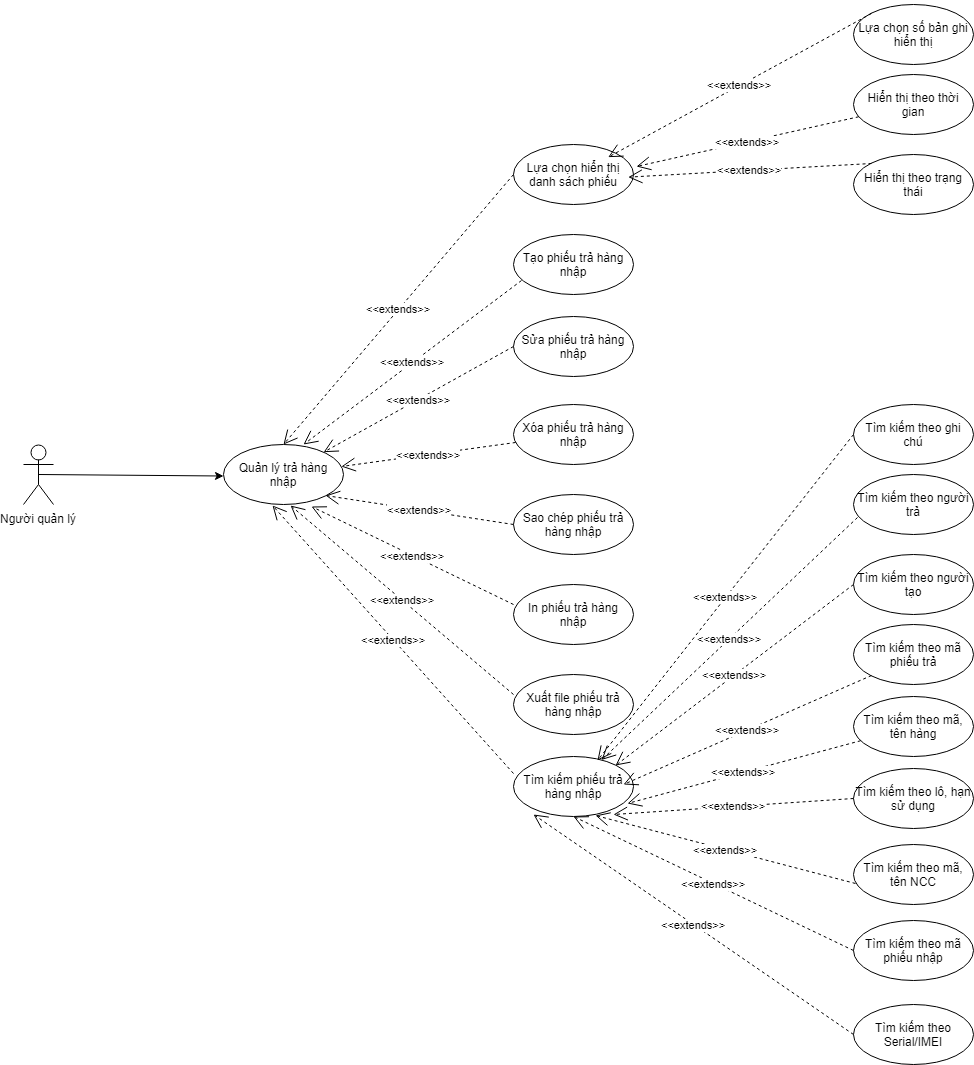

The diagram above was exported from draw.io. Its source (the exported page's mxGraphModel, read from the mxfile embedded in the PNG):
<mxGraphModel dx="1354" dy="1866" grid="1" gridSize="10" guides="1" tooltips="1" connect="1" arrows="1" fold="1" page="1" pageScale="1" pageWidth="850" pageHeight="1100" math="0" shadow="0">
  <root>
    <mxCell id="0" />
    <mxCell id="1" parent="0" />
    <mxCell id="bGCGcM7ckHefQEs3v4uQ-1" value="Người quản lý&lt;br&gt;" style="shape=umlActor;verticalLabelPosition=bottom;labelBackgroundColor=#ffffff;verticalAlign=top;html=1;outlineConnect=0;" parent="1" vertex="1">
      <mxGeometry x="50" y="100" width="30" height="60" as="geometry" />
    </mxCell>
    <mxCell id="bGCGcM7ckHefQEs3v4uQ-2" value="" style="endArrow=classic;html=1;exitX=0.5;exitY=0.5;exitDx=0;exitDy=0;exitPerimeter=0;" parent="1" source="bGCGcM7ckHefQEs3v4uQ-1" edge="1">
      <mxGeometry width="50" height="50" relative="1" as="geometry">
        <mxPoint x="30" y="362" as="sourcePoint" />
        <mxPoint x="250.0079950697443" y="131.51026934750803" as="targetPoint" />
      </mxGeometry>
    </mxCell>
    <mxCell id="bGCGcM7ckHefQEs3v4uQ-3" value="Quản lý trả hàng nhập&lt;br&gt;" style="ellipse;whiteSpace=wrap;html=1;" parent="1" vertex="1">
      <mxGeometry x="250" y="100" width="120" height="60" as="geometry" />
    </mxCell>
    <mxCell id="bGCGcM7ckHefQEs3v4uQ-4" value="Sửa phiếu trả hàng nhập" style="ellipse;whiteSpace=wrap;html=1;" parent="1" vertex="1">
      <mxGeometry x="540" y="-28" width="120" height="60" as="geometry" />
    </mxCell>
    <mxCell id="bGCGcM7ckHefQEs3v4uQ-5" value="Xóa phiếu trả hàng nhập" style="ellipse;whiteSpace=wrap;html=1;" parent="1" vertex="1">
      <mxGeometry x="540" y="60" width="120" height="60" as="geometry" />
    </mxCell>
    <mxCell id="bGCGcM7ckHefQEs3v4uQ-6" value="&amp;lt;&amp;lt;extends&amp;gt;&amp;gt;&lt;br&gt;" style="endArrow=open;endSize=12;dashed=1;html=1;exitX=0;exitY=0.5;exitDx=0;exitDy=0;" parent="1" source="bGCGcM7ckHefQEs3v4uQ-4" target="bGCGcM7ckHefQEs3v4uQ-3" edge="1">
      <mxGeometry width="160" relative="1" as="geometry">
        <mxPoint x="722" y="568" as="sourcePoint" />
        <mxPoint x="551.4383408091969" y="615.420730357981" as="targetPoint" />
      </mxGeometry>
    </mxCell>
    <mxCell id="bGCGcM7ckHefQEs3v4uQ-7" value="&amp;lt;&amp;lt;extends&amp;gt;&amp;gt;&lt;br&gt;" style="endArrow=open;endSize=12;dashed=1;html=1;" parent="1" source="bGCGcM7ckHefQEs3v4uQ-5" target="bGCGcM7ckHefQEs3v4uQ-3" edge="1">
      <mxGeometry width="160" relative="1" as="geometry">
        <mxPoint x="649" y="32" as="sourcePoint" />
        <mxPoint x="569" y="92" as="targetPoint" />
      </mxGeometry>
    </mxCell>
    <mxCell id="bGCGcM7ckHefQEs3v4uQ-8" value="Sao chép phiếu trả hàng nhập" style="ellipse;whiteSpace=wrap;html=1;" parent="1" vertex="1">
      <mxGeometry x="540" y="150" width="120" height="60" as="geometry" />
    </mxCell>
    <mxCell id="bGCGcM7ckHefQEs3v4uQ-9" value="&amp;lt;&amp;lt;extends&amp;gt;&amp;gt;&lt;br&gt;" style="endArrow=open;endSize=12;dashed=1;html=1;exitX=0;exitY=0.5;exitDx=0;exitDy=0;entryX=1;entryY=1;entryDx=0;entryDy=0;" parent="1" source="bGCGcM7ckHefQEs3v4uQ-8" target="bGCGcM7ckHefQEs3v4uQ-3" edge="1">
      <mxGeometry width="160" relative="1" as="geometry">
        <mxPoint x="654.966901818125" y="126.95752802506468" as="sourcePoint" />
        <mxPoint x="563.0913834480928" y="104.98193202754226" as="targetPoint" />
      </mxGeometry>
    </mxCell>
    <mxCell id="bGCGcM7ckHefQEs3v4uQ-10" value="In phiếu trả hàng nhập" style="ellipse;whiteSpace=wrap;html=1;" parent="1" vertex="1">
      <mxGeometry x="540" y="240" width="120" height="60" as="geometry" />
    </mxCell>
    <mxCell id="bGCGcM7ckHefQEs3v4uQ-11" value="Xuất file phiếu trả hàng nhập" style="ellipse;whiteSpace=wrap;html=1;" parent="1" vertex="1">
      <mxGeometry x="540" y="330" width="120" height="60" as="geometry" />
    </mxCell>
    <mxCell id="bGCGcM7ckHefQEs3v4uQ-12" value="&amp;lt;&amp;lt;extends&amp;gt;&amp;gt;&lt;br&gt;" style="endArrow=open;endSize=12;dashed=1;html=1;exitX=0;exitY=0.333;exitDx=0;exitDy=0;entryX=0.733;entryY=1.033;entryDx=0;entryDy=0;exitPerimeter=0;entryPerimeter=0;" parent="1" source="bGCGcM7ckHefQEs3v4uQ-10" target="bGCGcM7ckHefQEs3v4uQ-3" edge="1">
      <mxGeometry width="160" relative="1" as="geometry">
        <mxPoint x="649" y="210" as="sourcePoint" />
        <mxPoint x="538" y="119" as="targetPoint" />
      </mxGeometry>
    </mxCell>
    <mxCell id="bGCGcM7ckHefQEs3v4uQ-13" value="&amp;lt;&amp;lt;extends&amp;gt;&amp;gt;&lt;br&gt;" style="endArrow=open;endSize=12;dashed=1;html=1;exitX=0;exitY=0.333;exitDx=0;exitDy=0;entryX=0.558;entryY=1.017;entryDx=0;entryDy=0;exitPerimeter=0;entryPerimeter=0;" parent="1" source="bGCGcM7ckHefQEs3v4uQ-11" target="bGCGcM7ckHefQEs3v4uQ-3" edge="1">
      <mxGeometry width="160" relative="1" as="geometry">
        <mxPoint x="649" y="290" as="sourcePoint" />
        <mxPoint x="509" y="122" as="targetPoint" />
      </mxGeometry>
    </mxCell>
    <mxCell id="bGCGcM7ckHefQEs3v4uQ-14" value="Tạo phiếu trả hàng nhập" style="ellipse;whiteSpace=wrap;html=1;" parent="1" vertex="1">
      <mxGeometry x="540" y="-110" width="120" height="60" as="geometry" />
    </mxCell>
    <mxCell id="bGCGcM7ckHefQEs3v4uQ-15" value="&amp;lt;&amp;lt;extends&amp;gt;&amp;gt;&lt;br&gt;" style="endArrow=open;endSize=12;dashed=1;html=1;entryX=0.667;entryY=0;entryDx=0;entryDy=0;entryPerimeter=0;exitX=0.067;exitY=0.767;exitDx=0;exitDy=0;exitPerimeter=0;" parent="1" source="bGCGcM7ckHefQEs3v4uQ-14" target="bGCGcM7ckHefQEs3v4uQ-3" edge="1">
      <mxGeometry width="160" relative="1" as="geometry">
        <mxPoint x="629" y="-68" as="sourcePoint" />
        <mxPoint x="378.3917618016892" y="142.97498727375523" as="targetPoint" />
      </mxGeometry>
    </mxCell>
    <mxCell id="bGCGcM7ckHefQEs3v4uQ-16" value="Tìm kiếm phiếu trả hàng nhập" style="ellipse;whiteSpace=wrap;html=1;" parent="1" vertex="1">
      <mxGeometry x="540" y="412" width="120" height="60" as="geometry" />
    </mxCell>
    <mxCell id="bGCGcM7ckHefQEs3v4uQ-17" value="&amp;lt;&amp;lt;extends&amp;gt;&amp;gt;&lt;br&gt;" style="endArrow=open;endSize=12;dashed=1;html=1;exitX=0;exitY=0.283;exitDx=0;exitDy=0;entryX=0.408;entryY=1.017;entryDx=0;entryDy=0;exitPerimeter=0;entryPerimeter=0;" parent="1" source="bGCGcM7ckHefQEs3v4uQ-16" target="bGCGcM7ckHefQEs3v4uQ-3" edge="1">
      <mxGeometry width="160" relative="1" as="geometry">
        <mxPoint x="769" y="380" as="sourcePoint" />
        <mxPoint x="339" y="193" as="targetPoint" />
      </mxGeometry>
    </mxCell>
    <mxCell id="bGCGcM7ckHefQEs3v4uQ-18" value="Tìm kiếm theo mã phiếu trả" style="ellipse;whiteSpace=wrap;html=1;" parent="1" vertex="1">
      <mxGeometry x="880" y="280" width="120" height="60" as="geometry" />
    </mxCell>
    <mxCell id="bGCGcM7ckHefQEs3v4uQ-19" value="Tìm kiếm theo mã, tên hàng" style="ellipse;whiteSpace=wrap;html=1;" parent="1" vertex="1">
      <mxGeometry x="880" y="352" width="120" height="60" as="geometry" />
    </mxCell>
    <mxCell id="bGCGcM7ckHefQEs3v4uQ-20" value="Tìm kiếm theo lô, hạn sử dụng" style="ellipse;whiteSpace=wrap;html=1;" parent="1" vertex="1">
      <mxGeometry x="880" y="424" width="120" height="60" as="geometry" />
    </mxCell>
    <mxCell id="bGCGcM7ckHefQEs3v4uQ-21" value="&amp;lt;&amp;lt;extends&amp;gt;&amp;gt;&lt;br&gt;" style="endArrow=open;endSize=12;dashed=1;html=1;exitX=0;exitY=1;exitDx=0;exitDy=0;" parent="1" source="bGCGcM7ckHefQEs3v4uQ-18" edge="1">
      <mxGeometry width="160" relative="1" as="geometry">
        <mxPoint x="550" y="439" as="sourcePoint" />
        <mxPoint x="650" y="440" as="targetPoint" />
      </mxGeometry>
    </mxCell>
    <mxCell id="bGCGcM7ckHefQEs3v4uQ-22" value="&amp;lt;&amp;lt;extends&amp;gt;&amp;gt;&lt;br&gt;" style="endArrow=open;endSize=12;dashed=1;html=1;entryX=0.95;entryY=0.783;entryDx=0;entryDy=0;entryPerimeter=0;" parent="1" source="bGCGcM7ckHefQEs3v4uQ-19" target="bGCGcM7ckHefQEs3v4uQ-16" edge="1">
      <mxGeometry width="160" relative="1" as="geometry">
        <mxPoint x="768" y="401" as="sourcePoint" />
        <mxPoint x="660.408420145186" y="435.7289276746551" as="targetPoint" />
      </mxGeometry>
    </mxCell>
    <mxCell id="bGCGcM7ckHefQEs3v4uQ-23" value="&amp;lt;&amp;lt;extends&amp;gt;&amp;gt;&lt;br&gt;" style="endArrow=open;endSize=12;dashed=1;html=1;exitX=0;exitY=0.5;exitDx=0;exitDy=0;entryX=0.833;entryY=0.967;entryDx=0;entryDy=0;entryPerimeter=0;" parent="1" source="bGCGcM7ckHefQEs3v4uQ-20" target="bGCGcM7ckHefQEs3v4uQ-16" edge="1">
      <mxGeometry width="160" relative="1" as="geometry">
        <mxPoint x="750.2223488012369" y="449.41966973242734" as="sourcePoint" />
        <mxPoint x="670.408420145186" y="445.7289276746551" as="targetPoint" />
      </mxGeometry>
    </mxCell>
    <mxCell id="bGCGcM7ckHefQEs3v4uQ-24" value="Tìm kiếm theo mã, tên NCC" style="ellipse;whiteSpace=wrap;html=1;" parent="1" vertex="1">
      <mxGeometry x="880" y="500" width="120" height="60" as="geometry" />
    </mxCell>
    <mxCell id="bGCGcM7ckHefQEs3v4uQ-25" value="Tìm kiếm theo người tạo" style="ellipse;whiteSpace=wrap;html=1;" parent="1" vertex="1">
      <mxGeometry x="880" y="210" width="120" height="60" as="geometry" />
    </mxCell>
    <mxCell id="bGCGcM7ckHefQEs3v4uQ-26" value="Tìm kiếm theo người trả" style="ellipse;whiteSpace=wrap;html=1;" parent="1" vertex="1">
      <mxGeometry x="880" y="130" width="120" height="60" as="geometry" />
    </mxCell>
    <mxCell id="bGCGcM7ckHefQEs3v4uQ-27" value="Tìm kiếm theo ghi chú" style="ellipse;whiteSpace=wrap;html=1;" parent="1" vertex="1">
      <mxGeometry x="880" y="60" width="120" height="60" as="geometry" />
    </mxCell>
    <mxCell id="bGCGcM7ckHefQEs3v4uQ-28" value="&amp;lt;&amp;lt;extends&amp;gt;&amp;gt;&lt;br&gt;" style="endArrow=open;endSize=12;dashed=1;html=1;exitX=0;exitY=0.5;exitDx=0;exitDy=0;entryX=1;entryY=0;entryDx=0;entryDy=0;" parent="1" source="bGCGcM7ckHefQEs3v4uQ-25" target="bGCGcM7ckHefQEs3v4uQ-16" edge="1">
      <mxGeometry width="160" relative="1" as="geometry">
        <mxPoint x="908" y="341" as="sourcePoint" />
        <mxPoint x="658.1160031545937" y="434.0775961404029" as="targetPoint" />
      </mxGeometry>
    </mxCell>
    <mxCell id="bGCGcM7ckHefQEs3v4uQ-29" value="&amp;lt;&amp;lt;extends&amp;gt;&amp;gt;&lt;br&gt;" style="endArrow=open;endSize=12;dashed=1;html=1;exitX=0.033;exitY=0.717;exitDx=0;exitDy=0;exitPerimeter=0;" parent="1" source="bGCGcM7ckHefQEs3v4uQ-26" target="bGCGcM7ckHefQEs3v4uQ-16" edge="1">
      <mxGeometry width="160" relative="1" as="geometry">
        <mxPoint x="890" y="250" as="sourcePoint" />
        <mxPoint x="652" y="431" as="targetPoint" />
      </mxGeometry>
    </mxCell>
    <mxCell id="bGCGcM7ckHefQEs3v4uQ-30" value="&amp;lt;&amp;lt;extends&amp;gt;&amp;gt;&lt;br&gt;" style="endArrow=open;endSize=12;dashed=1;html=1;exitX=0;exitY=0.5;exitDx=0;exitDy=0;entryX=0.7;entryY=0.067;entryDx=0;entryDy=0;entryPerimeter=0;" parent="1" source="bGCGcM7ckHefQEs3v4uQ-27" target="bGCGcM7ckHefQEs3v4uQ-16" edge="1">
      <mxGeometry width="160" relative="1" as="geometry">
        <mxPoint x="894" y="183" as="sourcePoint" />
        <mxPoint x="638.0098025840928" y="425.46958839746185" as="targetPoint" />
      </mxGeometry>
    </mxCell>
    <mxCell id="bGCGcM7ckHefQEs3v4uQ-31" value="&amp;lt;&amp;lt;extends&amp;gt;&amp;gt;&lt;br&gt;" style="endArrow=open;endSize=12;dashed=1;html=1;exitX=0.017;exitY=0.65;exitDx=0;exitDy=0;entryX=0.683;entryY=0.983;entryDx=0;entryDy=0;entryPerimeter=0;exitPerimeter=0;" parent="1" source="bGCGcM7ckHefQEs3v4uQ-24" target="bGCGcM7ckHefQEs3v4uQ-16" edge="1">
      <mxGeometry width="160" relative="1" as="geometry">
        <mxPoint x="890" y="464" as="sourcePoint" />
        <mxPoint x="650" y="480" as="targetPoint" />
      </mxGeometry>
    </mxCell>
    <mxCell id="bGCGcM7ckHefQEs3v4uQ-32" value="Lựa chọn hiển thị danh sách phiếu" style="ellipse;whiteSpace=wrap;html=1;" parent="1" vertex="1">
      <mxGeometry x="540" y="-200" width="120" height="60" as="geometry" />
    </mxCell>
    <mxCell id="bGCGcM7ckHefQEs3v4uQ-33" value="Lựa chọn số bản ghi hiển thị" style="ellipse;whiteSpace=wrap;html=1;" parent="1" vertex="1">
      <mxGeometry x="880" y="-340" width="120" height="60" as="geometry" />
    </mxCell>
    <mxCell id="bGCGcM7ckHefQEs3v4uQ-34" value="Hiển thị theo thời gian" style="ellipse;whiteSpace=wrap;html=1;" parent="1" vertex="1">
      <mxGeometry x="880" y="-270" width="120" height="60" as="geometry" />
    </mxCell>
    <mxCell id="bGCGcM7ckHefQEs3v4uQ-35" value="Hiển thị theo trạng thái" style="ellipse;whiteSpace=wrap;html=1;" parent="1" vertex="1">
      <mxGeometry x="880" y="-190" width="120" height="60" as="geometry" />
    </mxCell>
    <mxCell id="bGCGcM7ckHefQEs3v4uQ-36" value="&amp;lt;&amp;lt;extends&amp;gt;&amp;gt;&lt;br&gt;" style="endArrow=open;endSize=12;dashed=1;html=1;entryX=0.5;entryY=0;entryDx=0;entryDy=0;exitX=0;exitY=0.5;exitDx=0;exitDy=0;" parent="1" source="bGCGcM7ckHefQEs3v4uQ-32" target="bGCGcM7ckHefQEs3v4uQ-3" edge="1">
      <mxGeometry width="160" relative="1" as="geometry">
        <mxPoint x="558" y="-54" as="sourcePoint" />
        <mxPoint x="340" y="110" as="targetPoint" />
      </mxGeometry>
    </mxCell>
    <mxCell id="bGCGcM7ckHefQEs3v4uQ-37" value="&amp;lt;&amp;lt;extends&amp;gt;&amp;gt;&lt;br&gt;" style="endArrow=open;endSize=12;dashed=1;html=1;exitX=0;exitY=0;exitDx=0;exitDy=0;" parent="1" source="bGCGcM7ckHefQEs3v4uQ-33" edge="1">
      <mxGeometry width="160" relative="1" as="geometry">
        <mxPoint x="890" y="-470" as="sourcePoint" />
        <mxPoint x="634.6952033455991" y="-187.34111798977028" as="targetPoint" />
      </mxGeometry>
    </mxCell>
    <mxCell id="bGCGcM7ckHefQEs3v4uQ-38" value="&amp;lt;&amp;lt;extends&amp;gt;&amp;gt;&lt;br&gt;" style="endArrow=open;endSize=12;dashed=1;html=1;entryX=1.025;entryY=0.367;entryDx=0;entryDy=0;entryPerimeter=0;" parent="1" source="bGCGcM7ckHefQEs3v4uQ-34" target="bGCGcM7ckHefQEs3v4uQ-32" edge="1">
      <mxGeometry width="160" relative="1" as="geometry">
        <mxPoint x="908" y="-411" as="sourcePoint" />
        <mxPoint x="644.6952033455991" y="-177.34111798977028" as="targetPoint" />
      </mxGeometry>
    </mxCell>
    <mxCell id="bGCGcM7ckHefQEs3v4uQ-39" value="&amp;lt;&amp;lt;extends&amp;gt;&amp;gt;&lt;br&gt;" style="endArrow=open;endSize=12;dashed=1;html=1;exitX=0;exitY=0;exitDx=0;exitDy=0;" parent="1" source="bGCGcM7ckHefQEs3v4uQ-35" edge="1">
      <mxGeometry width="160" relative="1" as="geometry">
        <mxPoint x="902" y="-337" as="sourcePoint" />
        <mxPoint x="654.6952033455991" y="-167.34111798977028" as="targetPoint" />
      </mxGeometry>
    </mxCell>
    <mxCell id="bGCGcM7ckHefQEs3v4uQ-79" value="Tìm kiếm theo mã phiếu nhập" style="ellipse;whiteSpace=wrap;html=1;" parent="1" vertex="1">
      <mxGeometry x="880" y="576" width="120" height="60" as="geometry" />
    </mxCell>
    <mxCell id="bGCGcM7ckHefQEs3v4uQ-80" value="&amp;lt;&amp;lt;extends&amp;gt;&amp;gt;&lt;br&gt;" style="endArrow=open;endSize=12;dashed=1;html=1;exitX=0;exitY=0.5;exitDx=0;exitDy=0;entryX=0.5;entryY=1;entryDx=0;entryDy=0;" parent="1" source="bGCGcM7ckHefQEs3v4uQ-79" target="bGCGcM7ckHefQEs3v4uQ-16" edge="1">
      <mxGeometry width="160" relative="1" as="geometry">
        <mxPoint x="892" y="549" as="sourcePoint" />
        <mxPoint x="632" y="481" as="targetPoint" />
      </mxGeometry>
    </mxCell>
    <mxCell id="bGCGcM7ckHefQEs3v4uQ-82" value="Tìm kiếm theo Serial/IMEI" style="ellipse;whiteSpace=wrap;html=1;" parent="1" vertex="1">
      <mxGeometry x="880" y="660" width="120" height="60" as="geometry" />
    </mxCell>
    <mxCell id="bGCGcM7ckHefQEs3v4uQ-83" value="&amp;lt;&amp;lt;extends&amp;gt;&amp;gt;&lt;br&gt;" style="endArrow=open;endSize=12;dashed=1;html=1;exitX=0;exitY=0.5;exitDx=0;exitDy=0;entryX=0.167;entryY=0.967;entryDx=0;entryDy=0;entryPerimeter=0;" parent="1" source="bGCGcM7ckHefQEs3v4uQ-82" target="bGCGcM7ckHefQEs3v4uQ-16" edge="1">
      <mxGeometry width="160" relative="1" as="geometry">
        <mxPoint x="890" y="616" as="sourcePoint" />
        <mxPoint x="610" y="482" as="targetPoint" />
      </mxGeometry>
    </mxCell>
  </root>
</mxGraphModel>